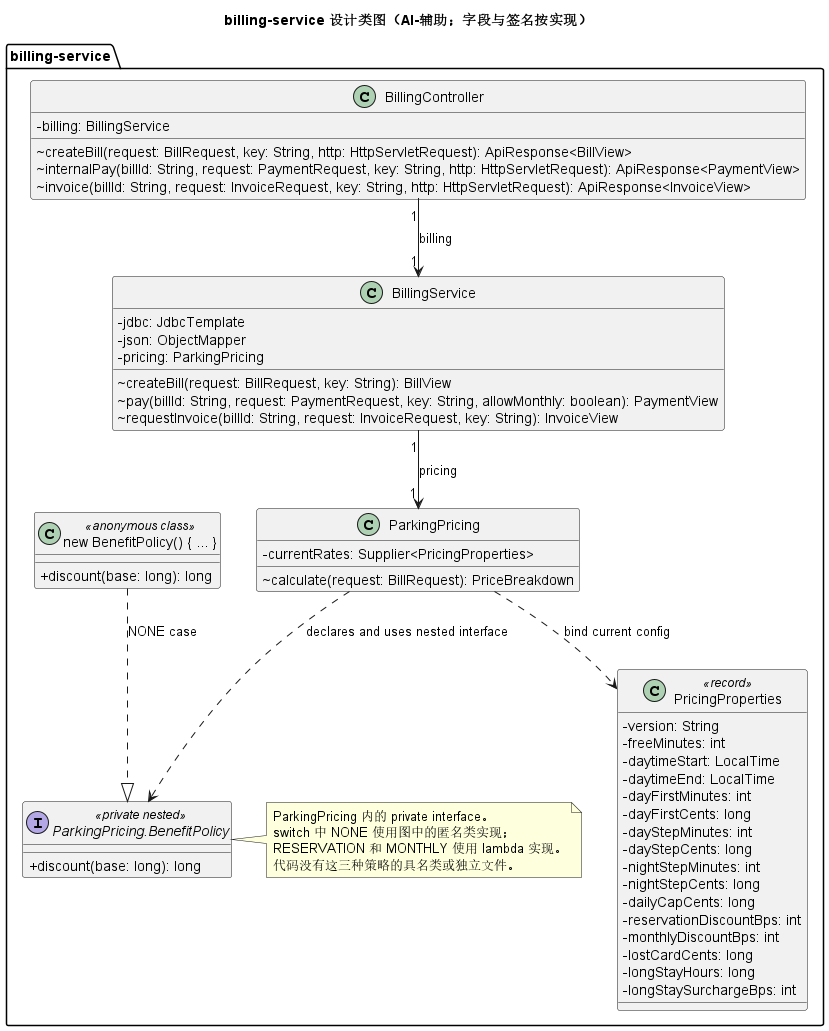

The diagram above was rendered by PlantUML. Its source (embedded in the PNG):
@startuml
title billing-service 设计类图（AI-辅助；字段与签名按实现）
skinparam classAttributeIconSize 0
package "billing-service" {
  class BillingController {
    -billing: BillingService
    ~createBill(request: BillRequest, key: String, http: HttpServletRequest): ApiResponse<BillView>
    ~internalPay(billId: String, request: PaymentRequest, key: String, http: HttpServletRequest): ApiResponse<PaymentView>
    ~invoice(billId: String, request: InvoiceRequest, key: String, http: HttpServletRequest): ApiResponse<InvoiceView>
  }
  class BillingService {
    -jdbc: JdbcTemplate
    -json: ObjectMapper
    -pricing: ParkingPricing
    ~createBill(request: BillRequest, key: String): BillView
    ~pay(billId: String, request: PaymentRequest, key: String, allowMonthly: boolean): PaymentView
    ~requestInvoice(billId: String, request: InvoiceRequest, key: String): InvoiceView
  }
  class ParkingPricing {
    -currentRates: Supplier<PricingProperties>
    ~calculate(request: BillRequest): PriceBreakdown
  }
  interface "ParkingPricing.BenefitPolicy" as BenefitPolicy <<private nested>> {
    +discount(base: long): long
  }
  class "new BenefitPolicy() { ... }" as AnonymousBenefit <<anonymous class>> {
    +discount(base: long): long
  }
  class PricingProperties <<record>> {
    -version: String
    -freeMinutes: int
    -daytimeStart: LocalTime
    -daytimeEnd: LocalTime
    -dayFirstMinutes: int
    -dayFirstCents: long
    -dayStepMinutes: int
    -dayStepCents: long
    -nightStepMinutes: int
    -nightStepCents: long
    -dailyCapCents: long
    -reservationDiscountBps: int
    -monthlyDiscountBps: int
    -lostCardCents: long
    -longStayHours: long
    -longStaySurchargeBps: int
  }
  BillingController "1" --> "1" BillingService : billing
  BillingService "1" --> "1" ParkingPricing : pricing
  ParkingPricing ..> PricingProperties : bind current config
  ParkingPricing ..> BenefitPolicy : declares and uses nested interface
  AnonymousBenefit ..|> BenefitPolicy : NONE case
  note right of BenefitPolicy
    ParkingPricing 内的 private interface。
    switch 中 NONE 使用图中的匿名类实现；
    RESERVATION 和 MONTHLY 使用 lambda 实现。
    代码没有这三种策略的具名类或独立文件。
  end note
}
@enduml